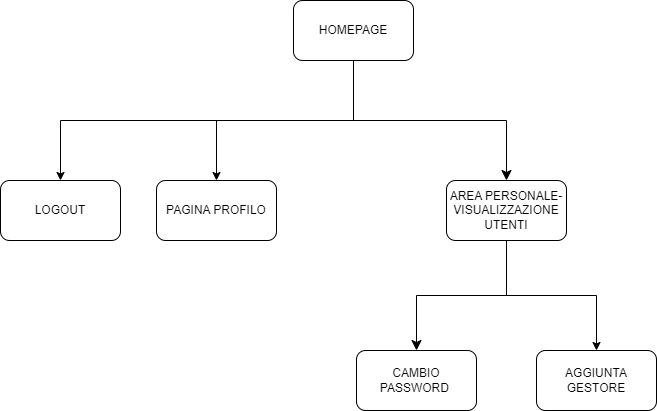

The diagram above was exported from draw.io. Its source (the exported page's mxGraphModel, read from the mxfile embedded in the PNG):
<mxGraphModel dx="1278" dy="641" grid="1" gridSize="10" guides="1" tooltips="1" connect="1" arrows="1" fold="1" page="1" pageScale="1" pageWidth="827" pageHeight="1169" math="0" shadow="0">
  <root>
    <mxCell id="0" />
    <mxCell id="1" parent="0" />
    <mxCell id="WQMYZMvmg3EN6Z2FU8tU-2" style="edgeStyle=orthogonalEdgeStyle;rounded=0;orthogonalLoop=1;jettySize=auto;html=1;exitX=0.5;exitY=1;exitDx=0;exitDy=0;entryX=0.5;entryY=0;entryDx=0;entryDy=0;" parent="1" source="XsAwU-fo2RAwiscfGlKi-2" target="XsAwU-fo2RAwiscfGlKi-47" edge="1">
      <mxGeometry relative="1" as="geometry" />
    </mxCell>
    <mxCell id="WQMYZMvmg3EN6Z2FU8tU-5" style="edgeStyle=orthogonalEdgeStyle;rounded=0;orthogonalLoop=1;jettySize=auto;html=1;exitX=0.5;exitY=1;exitDx=0;exitDy=0;" parent="1" source="XsAwU-fo2RAwiscfGlKi-2" edge="1">
      <mxGeometry relative="1" as="geometry">
        <mxPoint x="630" y="410" as="targetPoint" />
      </mxGeometry>
    </mxCell>
    <mxCell id="XsAwU-fo2RAwiscfGlKi-2" value="HOMEPAGE" style="rounded=1;whiteSpace=wrap;html=1;" parent="1" vertex="1">
      <mxGeometry x="707" y="230" width="120" height="60" as="geometry" />
    </mxCell>
    <mxCell id="WQMYZMvmg3EN6Z2FU8tU-3" style="edgeStyle=orthogonalEdgeStyle;rounded=0;orthogonalLoop=1;jettySize=auto;html=1;exitX=0.5;exitY=1;exitDx=0;exitDy=0;entryX=0.5;entryY=0;entryDx=0;entryDy=0;" parent="1" source="XsAwU-fo2RAwiscfGlKi-19" target="XsAwU-fo2RAwiscfGlKi-54" edge="1">
      <mxGeometry relative="1" as="geometry" />
    </mxCell>
    <mxCell id="XsAwU-fo2RAwiscfGlKi-19" value="AREA PERSONALE-VISUALIZZAZIONE UTENTI" style="rounded=1;whiteSpace=wrap;html=1;" parent="1" vertex="1">
      <mxGeometry x="860" y="410" width="120" height="60" as="geometry" />
    </mxCell>
    <mxCell id="XsAwU-fo2RAwiscfGlKi-34" value="" style="edgeStyle=elbowEdgeStyle;elbow=vertical;endArrow=classic;html=1;curved=0;rounded=0;endSize=8;startSize=8;exitX=0.5;exitY=1;exitDx=0;exitDy=0;entryX=0.5;entryY=0;entryDx=0;entryDy=0;" parent="1" source="XsAwU-fo2RAwiscfGlKi-2" target="XsAwU-fo2RAwiscfGlKi-19" edge="1">
      <mxGeometry width="50" height="50" relative="1" as="geometry">
        <mxPoint x="1030" y="470" as="sourcePoint" />
        <mxPoint x="930" y="550" as="targetPoint" />
        <Array as="points">
          <mxPoint x="850" y="350" />
          <mxPoint x="900" y="350" />
          <mxPoint x="900" y="340" />
          <mxPoint x="970" y="510" />
        </Array>
      </mxGeometry>
    </mxCell>
    <mxCell id="XsAwU-fo2RAwiscfGlKi-47" value="LOGOUT" style="rounded=1;whiteSpace=wrap;html=1;" parent="1" vertex="1">
      <mxGeometry x="414" y="410" width="120" height="60" as="geometry" />
    </mxCell>
    <mxCell id="XsAwU-fo2RAwiscfGlKi-52" value="CAMBIO PASSWORD&amp;nbsp;" style="rounded=1;whiteSpace=wrap;html=1;" parent="1" vertex="1">
      <mxGeometry x="770" y="580" width="120" height="60" as="geometry" />
    </mxCell>
    <mxCell id="XsAwU-fo2RAwiscfGlKi-54" value="AGGIUNTA GESTORE" style="rounded=1;whiteSpace=wrap;html=1;" parent="1" vertex="1">
      <mxGeometry x="950" y="580" width="120" height="60" as="geometry" />
    </mxCell>
    <mxCell id="XsAwU-fo2RAwiscfGlKi-60" value="" style="edgeStyle=elbowEdgeStyle;elbow=vertical;endArrow=classic;html=1;curved=0;rounded=0;endSize=8;startSize=8;exitX=0.5;exitY=1;exitDx=0;exitDy=0;entryX=0.5;entryY=0;entryDx=0;entryDy=0;" parent="1" source="XsAwU-fo2RAwiscfGlKi-19" target="XsAwU-fo2RAwiscfGlKi-52" edge="1">
      <mxGeometry width="50" height="50" relative="1" as="geometry">
        <mxPoint x="330" y="470" as="sourcePoint" />
        <mxPoint x="330" y="600" as="targetPoint" />
      </mxGeometry>
    </mxCell>
    <mxCell id="WQMYZMvmg3EN6Z2FU8tU-4" value="PAGINA PROFILO" style="rounded=1;whiteSpace=wrap;html=1;" parent="1" vertex="1">
      <mxGeometry x="570" y="410" width="120" height="60" as="geometry" />
    </mxCell>
  </root>
</mxGraphModel>